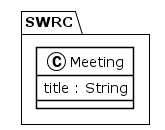

The diagram above was rendered by PlantUML. Its source (embedded in the PNG):
@startuml
!theme plain
package SWRC {
class Meeting {
	 title : String
}
}
@enduml